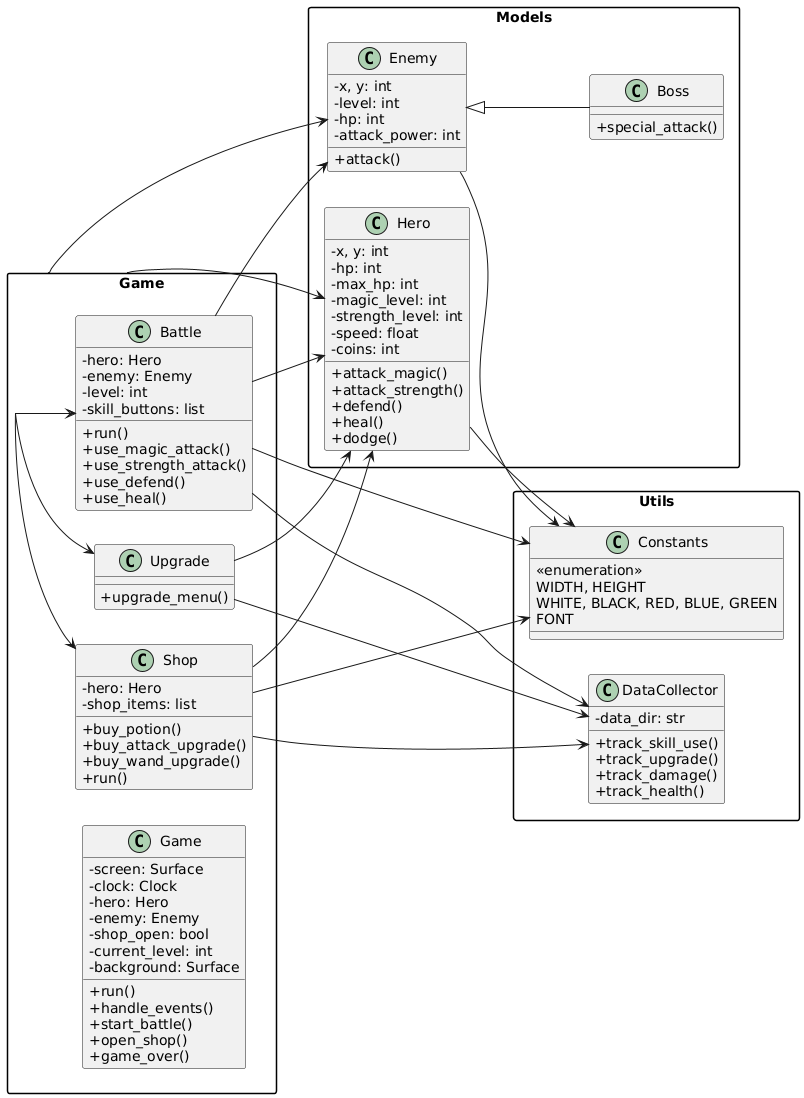

The diagram above was rendered by PlantUML. Its source (embedded in the PNG):
@startuml
skinparam classAttributeIconSize 0
skinparam packageStyle rectangle
left to right direction

package "Game" {
  class Game {
    - screen: Surface
    - clock: Clock
    - hero: Hero
    - enemy: Enemy
    - shop_open: bool
    - current_level: int
    - background: Surface
    + run()
    + handle_events()
    + start_battle()
    + open_shop()
    + game_over()
  }

  class Battle {
    - hero: Hero
    - enemy: Enemy
    - level: int
    - skill_buttons: list
    + run()
    + use_magic_attack()
    + use_strength_attack()
    + use_defend()
    + use_heal()
  }

  class Shop {
    - hero: Hero
    - shop_items: list
    + buy_potion()
    + buy_attack_upgrade()
    + buy_wand_upgrade()
    + run()
  }

  class Upgrade {
    + upgrade_menu()
  }
}

package "Models" {
  class Hero {
    - x, y: int
    - hp: int
    - max_hp: int
    - magic_level: int
    - strength_level: int
    - speed: float
    - coins: int
    + attack_magic()
    + attack_strength()
    + defend()
    + heal()
    + dodge()
  }

  class Enemy {
    - x, y: int
    - level: int
    - hp: int
    - attack_power: int
    + attack()
  }

  class Boss {
    + special_attack()
  }
}

package "Utils" {
  class DataCollector {
    - data_dir: str
    + track_skill_use()
    + track_upgrade()
    + track_damage()
    + track_health()
  }

  class Constants {
    <<enumeration>>
    WIDTH, HEIGHT
    WHITE, BLACK, RED, BLUE, GREEN
    FONT
  }
}

' Relationships
Game --> Hero
Game --> Enemy
Game --> Battle
Game --> Shop
Game --> Upgrade

Battle --> Hero
Battle --> Enemy
Battle --> DataCollector

Shop --> Hero
Shop --> DataCollector

Upgrade --> Hero
Upgrade --> DataCollector

Enemy <|-- Boss

Hero --> Constants
Enemy --> Constants
Battle --> Constants
Shop --> Constants
@enduml